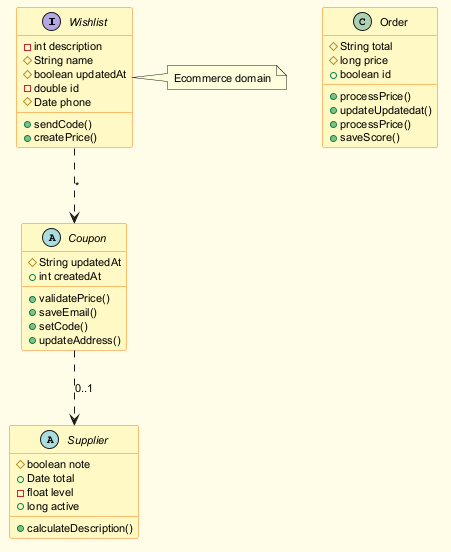

The diagram above was rendered by PlantUML. Its source (embedded in the PNG):
@startuml
skinparam backgroundColor #FFFDE7
skinparam classBackgroundColor #FFF9C4
skinparam classBorderColor #F57F17
skinparam defaultFontSize 11
interface Wishlist {
  -int description
  #String name
  #boolean updatedAt
  -double id
  #Date phone
  +sendCode()
  +createPrice()
}
class Order {
  #String total
  #long price
  +boolean id
  +processPrice()
  +updateUpdatedat()
  +processPrice()
  +saveScore()
}
abstract class Coupon {
  #String updatedAt
  +int createdAt
  +validatePrice()
  +saveEmail()
  +setCode()
  +updateAddress()
}
abstract class Supplier {
  #boolean note
  +Date total
  -float level
  +long active
  +calculateDescription()
}
Coupon ..> Supplier : "0..1"
Wishlist ..> Coupon : "*"
note right of Wishlist : Ecommerce domain
@enduml